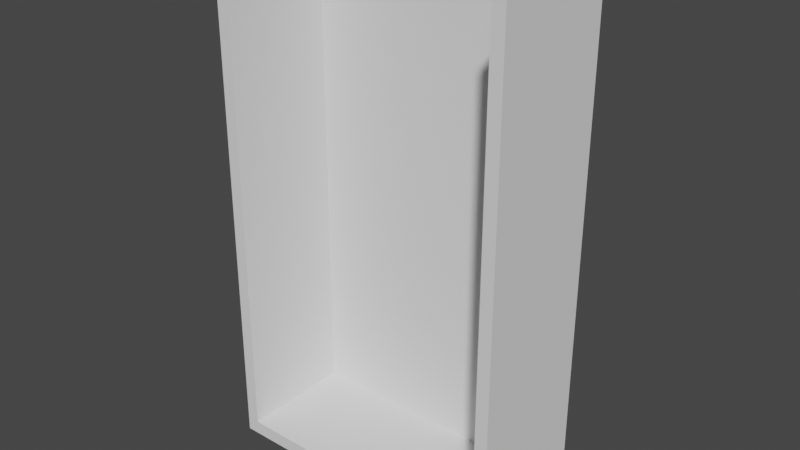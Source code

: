# Source: holder.blend  (saved by Blender 2.90.8; exported with 4.5.12 LTS)
import bpy
from mathutils import Matrix  # noqa: F401  (used for matrix-valued properties, if any)

bpy.ops.wm.read_factory_settings(use_empty=True)
scene = bpy.context.scene
scene.name = 'Scene'

# ---- collections
col_collection = bpy.data.collections.new('Collection'); scene.collection.children.link(col_collection)

# ---- world
world_world = bpy.data.worlds.new('World'); scene.world = world_world
world_world.use_nodes = True; world_world.node_tree.nodes.clear()
_N = world_world.node_tree.nodes; _L = world_world.node_tree.links
n0 = _N.new('ShaderNodeOutputWorld'); n0.name = 'World Output'; n0.location = (300, 300)
n1 = _N.new('ShaderNodeBackground'); n1.name = 'Background'; n1.location = (10, 300)
n1.inputs[0].default_value = (0.05088, 0.05088, 0.05088, 1.0)
_L.new(n1.outputs[0], n0.inputs[0])
n0.is_active_output = True
world_world.color = (0.05088, 0.05088, 0.05088)
world_world.use_sun_shadow = False
world_world.sun_shadow_jitter_overblur = 0.0

# ---- meshes
me_cube_002 = bpy.data.meshes.new('Cube.002')
me_cube_002.from_pydata([(0.9141, -0.7729, 0.9461), (-0.9141, -0.7729, 0.9461), (-1.0, -1.0, -1.0), (-1.0, -1.0, 1.0), (-1.0, 1.0, -1.0), (-1.0, 1.0, 1.0), (1.0, -1.0, -1.0), (1.0, -1.0, 1.0), (1.0, 1.0, -1.0), (1.0, 1.0, 1.0), (0.9141, -0.7729, -1.0), (-0.9141, -0.7729, -1.0), (-0.9141, 1.0, 0.9461), (-0.9141, 1.0, -1.0), (0.9141, 1.0, -1.0), (0.9141, 1.0, 0.9461)], [], [(0, 10, 11, 1), (1, 11, 13, 12), (0, 1, 12, 15), (2, 3, 5, 4), (4, 5, 9, 8, 14, 15, 12, 13), (8, 9, 7, 6), (6, 7, 3, 2), (4, 13, 11, 10, 14, 8, 6, 2), (9, 5, 3, 7), (10, 0, 15, 14)])
_uv = me_cube_002.uv_layers.new(name='UVMap')
_uv.uv.foreach_set('vector', [0.375, 0.25, 0.6228, 0.25, 0.6228, 0.5, 0.375, 0.5, 0.375, 0.5, 0.6228, 0.5, 0.6228, 0.742, 0.375, 0.742, 0.125, 0.5, 0.375, 0.5, 0.375, 0.742, 0.125, 0.742, 0.375, 0.0, 0.625, 0.0, 0.625, 0.25, 0.375, 0.25, 0.375, 0.25, 0.625, 0.25, 0.625, 0.5, 0.375, 0.5, 0.375, 0.4893, 0.6183, 0.4893, 0.6183, 0.2607, 0.375, 0.2607, 0.375, 0.5, 0.625, 0.5, 0.625, 0.75, 0.375, 0.75, 0.375, 0.75, 0.625, 0.75, 0.625, 1.0, 0.375, 1.0, 0.125, 0.5, 0.1357, 0.5, 0.1357, 0.7216, 0.3643, 0.7216, 0.3643, 0.5, 0.375, 0.5, 0.375, 0.75, 0.125, 0.75, 0.625, 0.5, 0.875, 0.5, 0.875, 0.75, 0.625, 0.75, 0.6228, 0.25, 0.375, 0.25, 0.375, 0.007995, 0.6228, 0.007995])
me_cube_002.use_remesh_fix_poles = True
me_cube_002.use_remesh_preserve_attributes = False
me_cube_002.use_mirror_vertex_groups = False
me_cube_002.update()

# ---- objects
ob_holder = bpy.data.objects.new('Holder', me_cube_002)

# ---- transforms, parenting, visibility, modifiers, constraints
ob_holder.location = (0.0, 1.0, -1.0)
ob_holder.scale = (-16.0, -7.0, -28.0)
ob_holder.lineart.crease_threshold = 0.0

# ---- collection membership
col_collection.objects.link(ob_holder)

# ---- scene / render settings (as saved in the file)
scene.frame_start = 1; scene.frame_end = 250; scene.frame_set(1)
scene.render.engine = 'BLENDER_EEVEE_NEXT'
scene.cycles.use_denoising = False
scene.cycles.samples = 128
scene.cycles.sampling_pattern = 'TABULATED_SOBOL'
scene.cycles.use_adaptive_sampling = False
scene.cycles.use_light_tree = False
scene.view_settings.view_transform = 'Filmic'
bpy.context.view_layer.update()

# ---- added for rendering (the .blend has no active camera and no usable light): camera, sun
cam_auto = bpy.data.cameras.new('AutoCamera')
cam_auto.lens = 50.0
cam_auto.sensor_width = 36.0
cam_auto.clip_end = 1071.68
ob_auto_camera = bpy.data.objects.new('AutoCamera', cam_auto)
scene.collection.objects.link(ob_auto_camera)
ob_auto_camera.location = (61.0648, -72.2778, 47.8519)
ob_auto_camera.rotation_euler = (1.09748, -7.21219e-08, 0.694738)
scene.camera = ob_auto_camera
light_auto_sun = bpy.data.lights.new('AutoSun', 'SUN')
light_auto_sun.energy = 3.0
light_auto_sun.angle = 0.0523599
ob_auto_sun = bpy.data.objects.new('AutoSun', light_auto_sun)
scene.collection.objects.link(ob_auto_sun)
ob_auto_sun.rotation_euler = (0.872665, 0.174533, 0.523599)
bpy.context.view_layer.update()
